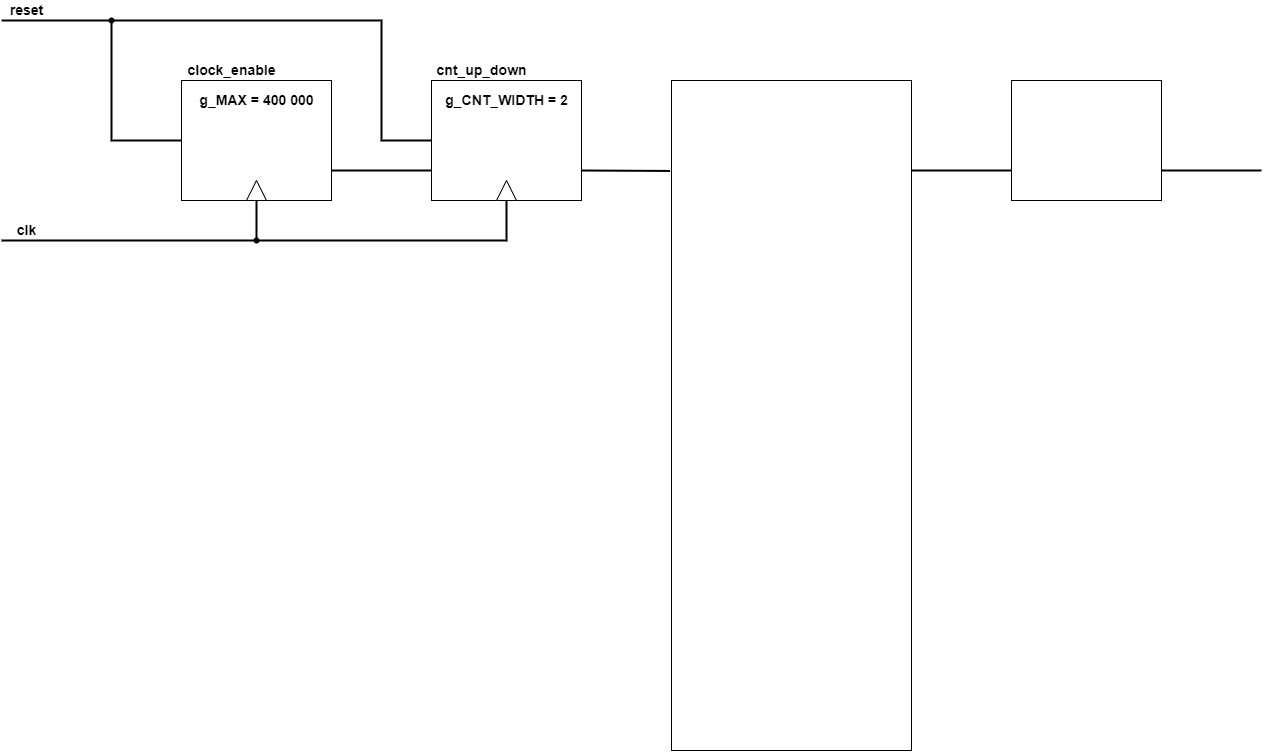

The diagram above was exported from draw.io. Its source (the exported page's mxGraphModel, read from the mxfile embedded in the PNG):
<mxGraphModel dx="1993" dy="885" grid="1" gridSize="10" guides="1" tooltips="1" connect="1" arrows="1" fold="1" page="1" pageScale="1" pageWidth="1169" pageHeight="1654" math="0" shadow="0">
  <root>
    <mxCell id="0" />
    <mxCell id="1" parent="0" />
    <mxCell id="28BZETMt9Qv4SitRpdLP-1" value="" style="rounded=0;whiteSpace=wrap;html=1;" vertex="1" parent="1">
      <mxGeometry x="110" y="220" width="150" height="120" as="geometry" />
    </mxCell>
    <mxCell id="28BZETMt9Qv4SitRpdLP-2" value="" style="rounded=0;whiteSpace=wrap;html=1;" vertex="1" parent="1">
      <mxGeometry x="360" y="220" width="150" height="120" as="geometry" />
    </mxCell>
    <mxCell id="28BZETMt9Qv4SitRpdLP-3" value="" style="rounded=0;whiteSpace=wrap;html=1;" vertex="1" parent="1">
      <mxGeometry x="600" y="220" width="240" height="670" as="geometry" />
    </mxCell>
    <mxCell id="28BZETMt9Qv4SitRpdLP-4" value="" style="rounded=0;whiteSpace=wrap;html=1;" vertex="1" parent="1">
      <mxGeometry x="940" y="220" width="150" height="120" as="geometry" />
    </mxCell>
    <mxCell id="28BZETMt9Qv4SitRpdLP-5" value="" style="endArrow=none;html=1;rounded=0;entryX=0;entryY=0.75;entryDx=0;entryDy=0;strokeWidth=2;" edge="1" parent="1" target="28BZETMt9Qv4SitRpdLP-2">
      <mxGeometry width="50" height="50" relative="1" as="geometry">
        <mxPoint x="260" y="310" as="sourcePoint" />
        <mxPoint x="420" y="380" as="targetPoint" />
      </mxGeometry>
    </mxCell>
    <mxCell id="28BZETMt9Qv4SitRpdLP-6" value="" style="endArrow=none;html=1;rounded=0;exitX=1;exitY=0.75;exitDx=0;exitDy=0;entryX=-0.006;entryY=0.135;entryDx=0;entryDy=0;entryPerimeter=0;strokeWidth=2;" edge="1" parent="1" source="28BZETMt9Qv4SitRpdLP-2" target="28BZETMt9Qv4SitRpdLP-3">
      <mxGeometry width="50" height="50" relative="1" as="geometry">
        <mxPoint x="370" y="430" as="sourcePoint" />
        <mxPoint x="420" y="380" as="targetPoint" />
      </mxGeometry>
    </mxCell>
    <mxCell id="28BZETMt9Qv4SitRpdLP-7" value="" style="endArrow=none;html=1;rounded=0;strokeWidth=2;" edge="1" parent="1">
      <mxGeometry width="50" height="50" relative="1" as="geometry">
        <mxPoint x="840" y="310" as="sourcePoint" />
        <mxPoint x="940" y="310" as="targetPoint" />
      </mxGeometry>
    </mxCell>
    <mxCell id="28BZETMt9Qv4SitRpdLP-8" value="" style="endArrow=none;html=1;rounded=0;strokeWidth=2;exitX=1;exitY=0.75;exitDx=0;exitDy=0;" edge="1" parent="1" source="28BZETMt9Qv4SitRpdLP-4">
      <mxGeometry width="50" height="50" relative="1" as="geometry">
        <mxPoint x="740" y="430" as="sourcePoint" />
        <mxPoint x="1190" y="310" as="targetPoint" />
      </mxGeometry>
    </mxCell>
    <mxCell id="28BZETMt9Qv4SitRpdLP-9" value="" style="endArrow=none;html=1;rounded=0;strokeWidth=2;entryX=0.5;entryY=1;entryDx=0;entryDy=0;" edge="1" parent="1" target="28BZETMt9Qv4SitRpdLP-2">
      <mxGeometry width="50" height="50" relative="1" as="geometry">
        <mxPoint x="-70" y="380" as="sourcePoint" />
        <mxPoint x="260" y="390" as="targetPoint" />
        <Array as="points">
          <mxPoint x="435" y="380" />
        </Array>
      </mxGeometry>
    </mxCell>
    <mxCell id="28BZETMt9Qv4SitRpdLP-11" value="" style="endArrow=none;html=1;rounded=0;strokeWidth=2;exitDx=0;exitDy=0;startArrow=none;" edge="1" parent="1" source="28BZETMt9Qv4SitRpdLP-17">
      <mxGeometry width="50" height="50" relative="1" as="geometry">
        <mxPoint x="290" y="430" as="sourcePoint" />
        <mxPoint x="185" y="380" as="targetPoint" />
      </mxGeometry>
    </mxCell>
    <mxCell id="28BZETMt9Qv4SitRpdLP-12" value="" style="endArrow=none;html=1;rounded=0;strokeWidth=2;entryX=0;entryY=0.5;entryDx=0;entryDy=0;startArrow=none;" edge="1" parent="1" source="28BZETMt9Qv4SitRpdLP-15" target="28BZETMt9Qv4SitRpdLP-2">
      <mxGeometry width="50" height="50" relative="1" as="geometry">
        <mxPoint x="-70" y="160" as="sourcePoint" />
        <mxPoint x="340" y="380" as="targetPoint" />
        <Array as="points">
          <mxPoint x="310" y="160" />
          <mxPoint x="310" y="280" />
        </Array>
      </mxGeometry>
    </mxCell>
    <mxCell id="28BZETMt9Qv4SitRpdLP-13" value="" style="endArrow=none;html=1;rounded=0;strokeWidth=2;entryX=0;entryY=0.5;entryDx=0;entryDy=0;" edge="1" parent="1" target="28BZETMt9Qv4SitRpdLP-1">
      <mxGeometry width="50" height="50" relative="1" as="geometry">
        <mxPoint x="40" y="160" as="sourcePoint" />
        <mxPoint x="340" y="380" as="targetPoint" />
        <Array as="points">
          <mxPoint x="40" y="280" />
        </Array>
      </mxGeometry>
    </mxCell>
    <mxCell id="28BZETMt9Qv4SitRpdLP-14" value="&lt;font style=&quot;font-size: 14px;&quot;&gt;reset&lt;/font&gt;" style="text;html=1;align=center;verticalAlign=middle;resizable=0;points=[];autosize=1;strokeColor=none;fillColor=none;fontSize=14;fontStyle=1" vertex="1" parent="1">
      <mxGeometry x="-70" y="140" width="50" height="20" as="geometry" />
    </mxCell>
    <mxCell id="28BZETMt9Qv4SitRpdLP-15" value="" style="shape=waypoint;sketch=0;fillStyle=solid;size=6;pointerEvents=1;points=[];fillColor=none;resizable=0;rotatable=0;perimeter=centerPerimeter;snapToPoint=1;fontSize=14;" vertex="1" parent="1">
      <mxGeometry x="20" y="140" width="40" height="40" as="geometry" />
    </mxCell>
    <mxCell id="28BZETMt9Qv4SitRpdLP-16" value="" style="endArrow=none;html=1;rounded=0;strokeWidth=2;entryDx=0;entryDy=0;" edge="1" parent="1" target="28BZETMt9Qv4SitRpdLP-15">
      <mxGeometry width="50" height="50" relative="1" as="geometry">
        <mxPoint x="-70" y="160" as="sourcePoint" />
        <mxPoint x="360" y="280" as="targetPoint" />
        <Array as="points" />
      </mxGeometry>
    </mxCell>
    <mxCell id="28BZETMt9Qv4SitRpdLP-17" value="" style="shape=waypoint;sketch=0;fillStyle=solid;size=6;pointerEvents=1;points=[];fillColor=none;resizable=0;rotatable=0;perimeter=centerPerimeter;snapToPoint=1;fontSize=14;" vertex="1" parent="1">
      <mxGeometry x="165" y="360" width="40" height="40" as="geometry" />
    </mxCell>
    <mxCell id="28BZETMt9Qv4SitRpdLP-18" value="" style="endArrow=none;html=1;rounded=0;strokeWidth=2;exitX=0;exitY=0.5;exitDx=0;exitDy=0;startArrow=none;" edge="1" parent="1" source="28BZETMt9Qv4SitRpdLP-20" target="28BZETMt9Qv4SitRpdLP-17">
      <mxGeometry width="50" height="50" relative="1" as="geometry">
        <mxPoint x="185" y="340" as="sourcePoint" />
        <mxPoint x="185" y="380" as="targetPoint" />
      </mxGeometry>
    </mxCell>
    <mxCell id="28BZETMt9Qv4SitRpdLP-19" value="&lt;font style=&quot;font-size: 14px&quot;&gt;clk&lt;/font&gt;" style="text;html=1;align=center;verticalAlign=middle;resizable=0;points=[];autosize=1;strokeColor=none;fillColor=none;fontSize=14;fontStyle=1" vertex="1" parent="1">
      <mxGeometry x="-60" y="360" width="30" height="20" as="geometry" />
    </mxCell>
    <mxCell id="28BZETMt9Qv4SitRpdLP-20" value="" style="triangle;whiteSpace=wrap;html=1;fontSize=14;rotation=-90;" vertex="1" parent="1">
      <mxGeometry x="175" y="320" width="20" height="20" as="geometry" />
    </mxCell>
    <mxCell id="28BZETMt9Qv4SitRpdLP-21" value="" style="endArrow=none;html=1;rounded=0;strokeWidth=2;exitX=0.5;exitY=1;exitDx=0;exitDy=0;" edge="1" parent="1" source="28BZETMt9Qv4SitRpdLP-1" target="28BZETMt9Qv4SitRpdLP-20">
      <mxGeometry width="50" height="50" relative="1" as="geometry">
        <mxPoint x="185" y="340" as="sourcePoint" />
        <mxPoint x="185" y="380" as="targetPoint" />
      </mxGeometry>
    </mxCell>
    <mxCell id="28BZETMt9Qv4SitRpdLP-22" value="" style="triangle;whiteSpace=wrap;html=1;fontSize=14;rotation=-90;" vertex="1" parent="1">
      <mxGeometry x="425" y="320" width="20" height="20" as="geometry" />
    </mxCell>
    <mxCell id="28BZETMt9Qv4SitRpdLP-26" value="&lt;font style=&quot;font-size: 14px&quot;&gt;clock_enable&lt;/font&gt;" style="text;html=1;align=center;verticalAlign=middle;resizable=0;points=[];autosize=1;strokeColor=none;fillColor=none;fontSize=14;fontStyle=1" vertex="1" parent="1">
      <mxGeometry x="110" y="200" width="100" height="20" as="geometry" />
    </mxCell>
    <mxCell id="28BZETMt9Qv4SitRpdLP-27" value="&lt;font style=&quot;font-size: 14px&quot;&gt;cnt_up_down&lt;/font&gt;" style="text;html=1;align=center;verticalAlign=middle;resizable=0;points=[];autosize=1;strokeColor=none;fillColor=none;fontSize=14;fontStyle=1" vertex="1" parent="1">
      <mxGeometry x="355" y="200" width="110" height="20" as="geometry" />
    </mxCell>
    <mxCell id="28BZETMt9Qv4SitRpdLP-28" value="&lt;font style=&quot;font-size: 14px&quot;&gt;g_MAX = 400 000&lt;/font&gt;" style="text;html=1;align=center;verticalAlign=middle;resizable=0;points=[];autosize=1;strokeColor=none;fillColor=none;fontSize=14;fontStyle=1" vertex="1" parent="1">
      <mxGeometry x="120" y="230" width="130" height="20" as="geometry" />
    </mxCell>
    <mxCell id="28BZETMt9Qv4SitRpdLP-29" value="&lt;font style=&quot;font-size: 14px&quot;&gt;g_CNT_WIDTH = 2&lt;/font&gt;" style="text;html=1;align=center;verticalAlign=middle;resizable=0;points=[];autosize=1;strokeColor=none;fillColor=none;fontSize=14;fontStyle=1" vertex="1" parent="1">
      <mxGeometry x="365" y="230" width="140" height="20" as="geometry" />
    </mxCell>
  </root>
</mxGraphModel>